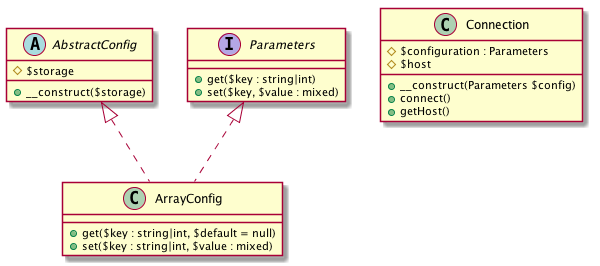

The diagram above was rendered by PlantUML. Its source (embedded in the PNG):
@startuml
abstract class AbstractConfig {
    #$storage
    +__construct($storage)
}

class ArrayConfig {
    +get($key : string|int, $default = null)
    +set($key : string|int, $value : mixed)
}

class Connection {
    #$configuration : Parameters
    #$host
    +__construct(Parameters $config)
    +connect()
    +getHost()
}

interface Parameters {
    +get($key : string|int)
    +set($key, $value : mixed)
}

AbstractConfig <|.. ArrayConfig
Parameters <|.. ArrayConfig

@enduml